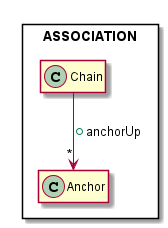

The diagram above was rendered by PlantUML. Its source (embedded in the PNG):
@startuml

package ASSOCIATION <<Rectangle>>{

    class Chain {
            +{field} Anchor front
            +{field} Anchor back
        --
            +{method} anchorUp (Anchor)
    }

    class Anchor {
    }

    Chain --> "*" Anchor : +anchorUp

    hide members
}

@enduml